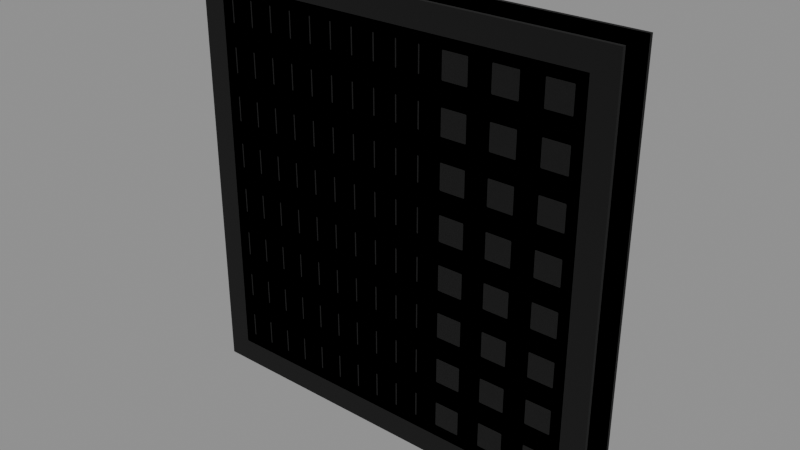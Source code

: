 # Source: window.blend  (saved by Blender 4.2.66; exported with 4.5.12 LTS)
import bpy
from mathutils import Matrix  # noqa: F401  (used for matrix-valued properties, if any)

bpy.ops.wm.read_factory_settings(use_empty=True)
scene = bpy.context.scene
scene.name = 'Scene'

# ---- images (referenced by path relative to the original .blend; pixels are not part of the script)
import os
ASSET_DIR = os.environ.get("B2B_ASSET_DIR", "")  # directory of the original .blend (textures are referenced by path, not embedded)
HERE = os.path.dirname(os.path.abspath(__file__))  # packed textures are extracted next to this script under _unpacked/

def load_image(name, relpath, width, height, colorspace="sRGB"):
    """Load a texture the original file referenced (path relative to the .blend, or extracted next to this script)."""
    p = next((c for c in (os.path.join(HERE, relpath), os.path.join(ASSET_DIR, relpath)) if relpath and os.path.exists(c)), "")
    if p:
        img = bpy.data.images.load(p, check_existing=True)
        img.name = name
    else:  # same state as the original file: an image datablock whose file is absent (Cycles renders it pink)
        img = bpy.data.images.new(name, width, height)
        img.source = "FILE"
        img.filepath = "//" + (relpath or name)
    img.colorspace_settings.name = colorspace
    return img
img_t_wood_red = load_image('t_wood_red', '_unpacked/t_wood_red.b32ce969.png', 512, 512, 'sRGB')
img_t_lattice = load_image('t_lattice', '_unpacked/t_lattice.55a5a4bf.png', 256, 256, 'sRGB')

# ---- materials (node trees are filled in below, after node groups)
mat_m_woodred = bpy.data.materials.new('M_WoodRed')
mat_m_woodred.use_backface_culling = True
mat_m_lattice = bpy.data.materials.new('M_Lattice')
mat_m_col = bpy.data.materials.new('M_Col')
mat_m_col.use_backface_culling = True
mat_m_col.diffuse_color = (0.0, 0.0, 0.0, 1.0)

# ---- material node trees
mat_m_woodred.use_nodes = True; mat_m_woodred.node_tree.nodes.clear()
_N = mat_m_woodred.node_tree.nodes; _L = mat_m_woodred.node_tree.links
n0 = _N.new('ShaderNodeBsdfPrincipled'); n0.name = 'Principled BSDF'; n0.location = (10, 300)
n0.inputs[2].default_value = 0.62
n1 = _N.new('ShaderNodeOutputMaterial'); n1.name = 'Material Output'; n1.location = (300, 300)
n2 = _N.new('ShaderNodeTexImage'); n2.name = 'Image Texture'; n2.location = (-440, 210)
n2.label = 'BASE COLOR'
n2.image = img_t_wood_red
_L.new(n0.outputs[0], n1.inputs[0])
_L.new(n2.outputs[0], n0.inputs[0])
n1.is_active_output = True
mat_m_lattice.use_nodes = True; mat_m_lattice.node_tree.nodes.clear()
_N = mat_m_lattice.node_tree.nodes; _L = mat_m_lattice.node_tree.links
n0 = _N.new('ShaderNodeBsdfPrincipled'); n0.name = 'Principled BSDF'; n0.location = (10, 300)
n0.inputs[2].default_value = 0.8
n1 = _N.new('ShaderNodeOutputMaterial'); n1.name = 'Material Output'; n1.location = (300, 300)
n2 = _N.new('NodeFrame'); n2.name = 'Frame'; n2.location = (0, 0)
n2.label = 'Alpha Clip'
n2.width = 150
n3 = _N.new('ShaderNodeMath'); n3.name = 'Math'; n3.location = (-340, -20)
n3.operation = 'SUBTRACT'
n3.inputs[0].default_value = 1.0
n4 = _N.new('ShaderNodeMath'); n4.name = 'Math.001'; n4.location = (-540, -20)
n4.operation = 'LESS_THAN'
n5 = _N.new('ShaderNodeTexImage'); n5.name = 'Image Texture'; n5.location = (-840, 210)
n5.label = 'BASE COLOR'
n5.image = img_t_lattice
n3.parent = n2
n4.parent = n2
_L.new(n0.outputs[0], n1.inputs[0])
_L.new(n3.outputs[0], n0.inputs[4])
_L.new(n4.outputs[0], n3.inputs[1])
_L.new(n5.outputs[0], n0.inputs[0])
_L.new(n5.outputs[1], n4.inputs[0])
n1.is_active_output = True
mat_m_col.use_nodes = True; mat_m_col.node_tree.nodes.clear()
_N = mat_m_col.node_tree.nodes; _L = mat_m_col.node_tree.links
n0 = _N.new('ShaderNodeBsdfPrincipled'); n0.name = 'Principled BSDF'; n0.location = (10, 300)
n0.inputs[0].default_value = (0.0, 0.0, 0.0, 1.0)
n0.inputs[2].default_value = 1.0
n1 = _N.new('ShaderNodeOutputMaterial'); n1.name = 'Material Output'; n1.location = (300, 300)
_L.new(n0.outputs[0], n1.inputs[0])
n1.is_active_output = True

# ---- meshes
me_frame = bpy.data.meshes.new('Frame')
me_frame.from_pydata([(-0.62, -0.05, -0.62), (0.62, -0.05, -0.62), (0.62, -0.05, 0.62), (-0.62, -0.05, 0.62), (0.62, 0.05, -0.62), (-0.62, 0.05, -0.62), (-0.62, 0.05, 0.62), (0.62, 0.05, 0.62), (0.62, -0.05, -0.62), (0.62, 0.05, -0.62), (0.62, 0.05, 0.62), (0.62, -0.05, 0.62), (-0.62, 0.05, -0.62), (-0.62, -0.05, -0.62), (-0.62, -0.05, 0.62), (-0.62, 0.05, 0.62), (-0.62, -0.05, 0.62), (0.62, -0.05, 0.62), (0.62, 0.05, 0.62), (-0.62, 0.05, 0.62), (-0.62, 0.05, -0.62), (0.62, 0.05, -0.62), (0.62, -0.05, -0.62), (-0.62, -0.05, -0.62)], [], [(0, 1, 2), (0, 2, 3), (4, 5, 6), (4, 6, 7), (8, 9, 10), (8, 10, 11), (12, 13, 14), (12, 14, 15), (16, 17, 18), (16, 18, 19), (20, 21, 22), (20, 22, 23)])
_uv = me_frame.uv_layers.new(name='UVMap')
_uv.uv.foreach_set('vector', [0.0, 1.0, 1.0, 1.0, 1.0, 0.0, 0.0, 1.0, 1.0, 0.0, 0.0, 0.0, 0.0, 1.0, 1.0, 1.0, 1.0, 0.0, 0.0, 1.0, 1.0, 0.0, 0.0, 0.0, 0.0, 1.0, 1.0, 1.0, 1.0, 0.0, 0.0, 1.0, 1.0, 0.0, 0.0, 0.0, 0.0, 1.0, 1.0, 1.0, 1.0, 0.0, 0.0, 1.0, 1.0, 0.0, 0.0, 0.0, 0.0, 1.0, 1.0, 1.0, 1.0, 0.0, 0.0, 1.0, 1.0, 0.0, 0.0, 0.0, 0.0, 1.0, 1.0, 1.0, 1.0, 0.0, 0.0, 1.0, 1.0, 0.0, 0.0, 0.0])
me_frame.materials.append(mat_m_woodred)
me_frame.update()
me_frame.normals_split_custom_set([tuple(v) for v in zip(*[iter([0.0, -1.0, 0.0, 0.0, -1.0, 0.0, 0.0, -1.0, 0.0, 0.0, -1.0, 0.0, 0.0, -1.0, 0.0, 0.0, -1.0, 0.0, 0.0, 1.0, 0.0, 0.0, 1.0, 0.0, 0.0, 1.0, 0.0, 0.0, 1.0, 0.0, 0.0, 1.0, 0.0, 0.0, 1.0, 0.0, 1.0, 0.0, 0.0, 1.0, 0.0, 0.0, 1.0, 0.0, 0.0, 1.0, 0.0, 0.0, 1.0, 0.0, 0.0, 1.0, 0.0, 0.0, -1.0, 0.0, 0.0, -1.0, 0.0, 0.0, -1.0, 0.0, 0.0, -1.0, 0.0, 0.0, -1.0, 0.0, 0.0, -1.0, 0.0, 0.0, 0.0, 0.0, 1.0, 0.0, 0.0, 1.0, 0.0, 0.0, 1.0, 0.0, 0.0, 1.0, 0.0, 0.0, 1.0, 0.0, 0.0, 1.0, 0.0, 0.0, -1.0, 0.0, 0.0, -1.0, 0.0, 0.0, -1.0, 0.0, 0.0, -1.0, 0.0, 0.0, -1.0, 0.0, 0.0, -1.0])] * 3)])
me_lattice = bpy.data.meshes.new('Lattice')
me_lattice.from_pydata([(-0.55, 0.0, -0.55), (0.55, 0.0, -0.55), (0.55, 0.0, 0.55), (-0.55, 0.0, 0.55)], [], [(0, 1, 2), (0, 2, 3)])
_uv = me_lattice.uv_layers.new(name='UVMap')
_uv.uv.foreach_set('vector', [0.0, 1.0, 1.0, 1.0, 1.0, 0.0, 0.0, 1.0, 1.0, 0.0, 0.0, 0.0])
me_lattice.materials.append(mat_m_lattice)
me_lattice.update()
me_lattice.normals_split_custom_set([tuple(v) for v in zip(*[iter([0.0, -1.0, 0.0, 0.0, -1.0, 0.0, 0.0, -1.0, 0.0, 0.0, -1.0, 0.0, 0.0, -1.0, 0.0, 0.0, -1.0, 0.0])] * 3)])
me_latticeb = bpy.data.meshes.new('LatticeB')
me_latticeb.from_pydata([(-0.55, 0.0, -0.55), (0.55, 0.0, -0.55), (0.55, 0.0, 0.55), (-0.55, 0.0, 0.55)], [], [(0, 1, 2), (0, 2, 3)])
_uv = me_latticeb.uv_layers.new(name='UVMap')
_uv.uv.foreach_set('vector', [0.0, 1.0, 1.0, 1.0, 1.0, 0.0, 0.0, 1.0, 1.0, 0.0, 0.0, 0.0])
me_latticeb.materials.append(mat_m_lattice)
me_latticeb.update()
me_latticeb.normals_split_custom_set([tuple(v) for v in zip(*[iter([0.0, -1.0, 0.0, 0.0, -1.0, 0.0, 0.0, -1.0, 0.0, 0.0, -1.0, 0.0, 0.0, -1.0, 0.0, 0.0, -1.0, 0.0])] * 3)])
me_sm_window_colonly = bpy.data.meshes.new('SM_Window-colonly')
me_sm_window_colonly.from_pydata([(-0.62, -0.06, -0.62), (0.62, -0.06, -0.62), (0.62, -0.06, 0.62), (-0.62, -0.06, 0.62), (0.62, 0.06, -0.62), (-0.62, 0.06, -0.62), (-0.62, 0.06, 0.62), (0.62, 0.06, 0.62), (0.62, -0.06, -0.62), (0.62, 0.06, -0.62), (0.62, 0.06, 0.62), (0.62, -0.06, 0.62), (-0.62, 0.06, -0.62), (-0.62, -0.06, -0.62), (-0.62, -0.06, 0.62), (-0.62, 0.06, 0.62), (-0.62, -0.06, 0.62), (0.62, -0.06, 0.62), (0.62, 0.06, 0.62), (-0.62, 0.06, 0.62), (-0.62, 0.06, -0.62), (0.62, 0.06, -0.62), (0.62, -0.06, -0.62), (-0.62, -0.06, -0.62)], [], [(0, 1, 2), (0, 2, 3), (4, 5, 6), (4, 6, 7), (8, 9, 10), (8, 10, 11), (12, 13, 14), (12, 14, 15), (16, 17, 18), (16, 18, 19), (20, 21, 22), (20, 22, 23)])
_uv = me_sm_window_colonly.uv_layers.new(name='UVMap')
_uv.uv.foreach_set('vector', [0.0, 1.0, 1.0, 1.0, 1.0, 0.0, 0.0, 1.0, 1.0, 0.0, 0.0, 0.0, 0.0, 1.0, 1.0, 1.0, 1.0, 0.0, 0.0, 1.0, 1.0, 0.0, 0.0, 0.0, 0.0, 1.0, 1.0, 1.0, 1.0, 0.0, 0.0, 1.0, 1.0, 0.0, 0.0, 0.0, 0.0, 1.0, 1.0, 1.0, 1.0, 0.0, 0.0, 1.0, 1.0, 0.0, 0.0, 0.0, 0.0, 1.0, 1.0, 1.0, 1.0, 0.0, 0.0, 1.0, 1.0, 0.0, 0.0, 0.0, 0.0, 1.0, 1.0, 1.0, 1.0, 0.0, 0.0, 1.0, 1.0, 0.0, 0.0, 0.0])
me_sm_window_colonly.materials.append(mat_m_col)
me_sm_window_colonly.update()
me_sm_window_colonly.normals_split_custom_set([tuple(v) for v in zip(*[iter([0.0, -1.0, 0.0, 0.0, -1.0, 0.0, 0.0, -1.0, 0.0, 0.0, -1.0, 0.0, 0.0, -1.0, 0.0, 0.0, -1.0, 0.0, 0.0, 1.0, 0.0, 0.0, 1.0, 0.0, 0.0, 1.0, 0.0, 0.0, 1.0, 0.0, 0.0, 1.0, 0.0, 0.0, 1.0, 0.0, 1.0, 0.0, 0.0, 1.0, 0.0, 0.0, 1.0, 0.0, 0.0, 1.0, 0.0, 0.0, 1.0, 0.0, 0.0, 1.0, 0.0, 0.0, -1.0, 0.0, 0.0, -1.0, 0.0, 0.0, -1.0, 0.0, 0.0, -1.0, 0.0, 0.0, -1.0, 0.0, 0.0, -1.0, 0.0, 0.0, 0.0, 0.0, 1.0, 0.0, 0.0, 1.0, 0.0, 0.0, 1.0, 0.0, 0.0, 1.0, 0.0, 0.0, 1.0, 0.0, 0.0, 1.0, 0.0, 0.0, -1.0, 0.0, 0.0, -1.0, 0.0, 0.0, -1.0, 0.0, 0.0, -1.0, 0.0, 0.0, -1.0, 0.0, 0.0, -1.0])] * 3)])

# ---- objects
ob_window = bpy.data.objects.new('window', None)
ob_frame = bpy.data.objects.new('Frame', me_frame)
ob_lattice = bpy.data.objects.new('Lattice', me_lattice)
ob_latticeb = bpy.data.objects.new('LatticeB', me_latticeb)
ob_sm_window_colonly = bpy.data.objects.new('SM_Window-colonly', me_sm_window_colonly)

# ---- transforms, parenting, visibility, modifiers, constraints
ob_window.location = (0.0, 0.0, 0.0)
ob_window.rotation_mode = 'QUATERNION'
ob_window.rotation_quaternion = (1.0, 0.0, 0.0, 0.0)
ob_window.empty_display_size = 0.001
ob_frame.parent = ob_window
ob_frame.location = (0.0, 0.0, 1.5)
ob_frame.rotation_mode = 'QUATERNION'
ob_frame.rotation_quaternion = (1.0, 0.0, 0.0, 0.0)
ob_lattice.parent = ob_window
ob_lattice.location = (0.0, -0.06, 1.5)
ob_lattice.rotation_mode = 'QUATERNION'
ob_lattice.rotation_quaternion = (1.0, 0.0, 0.0, 0.0)
ob_latticeb.parent = ob_window
ob_latticeb.location = (0.0, 0.06, 1.5)
ob_latticeb.rotation_mode = 'QUATERNION'
ob_latticeb.rotation_quaternion = (6.123e-17, 0.0, 0.0, 1.0)
ob_sm_window_colonly.parent = ob_window
ob_sm_window_colonly.location = (0.0, 0.0, 1.5)
ob_sm_window_colonly.rotation_mode = 'QUATERNION'
ob_sm_window_colonly.rotation_quaternion = (1.0, 0.0, 0.0, 0.0)

# ---- collection membership
scene.collection.objects.link(ob_window)
scene.collection.objects.link(ob_frame)
scene.collection.objects.link(ob_lattice)
scene.collection.objects.link(ob_latticeb)
scene.collection.objects.link(ob_sm_window_colonly)

# ---- scene / render settings (as saved in the file)
scene.frame_start = 1; scene.frame_end = 250; scene.frame_set(1)
scene.render.engine = 'BLENDER_EEVEE_NEXT'
bpy.context.view_layer.update()

# ---- added for rendering (the .blend has no active camera and no usable light): camera, sun + grey world if the file has none
cam_auto = bpy.data.cameras.new('AutoCamera')
cam_auto.lens = 50.0
cam_auto.sensor_width = 36.0
cam_auto.clip_end = 1000.0
ob_auto_camera = bpy.data.objects.new('AutoCamera', cam_auto)
scene.collection.objects.link(ob_auto_camera)
ob_auto_camera.location = (1.62629, -1.95155, 2.80103)
ob_auto_camera.rotation_euler = (1.09748, -7.21219e-08, 0.694738)
scene.camera = ob_auto_camera
light_auto_sun = bpy.data.lights.new('AutoSun', 'SUN')
light_auto_sun.energy = 3.0
light_auto_sun.angle = 0.0523599
ob_auto_sun = bpy.data.objects.new('AutoSun', light_auto_sun)
scene.collection.objects.link(ob_auto_sun)
ob_auto_sun.rotation_euler = (0.872665, 0.174533, 0.523599)
if scene.world is None:
    world_auto = bpy.data.worlds.new('AutoWorld')
    world_auto.color = (0.3, 0.3, 0.3)
    scene.world = world_auto
bpy.context.view_layer.update()
